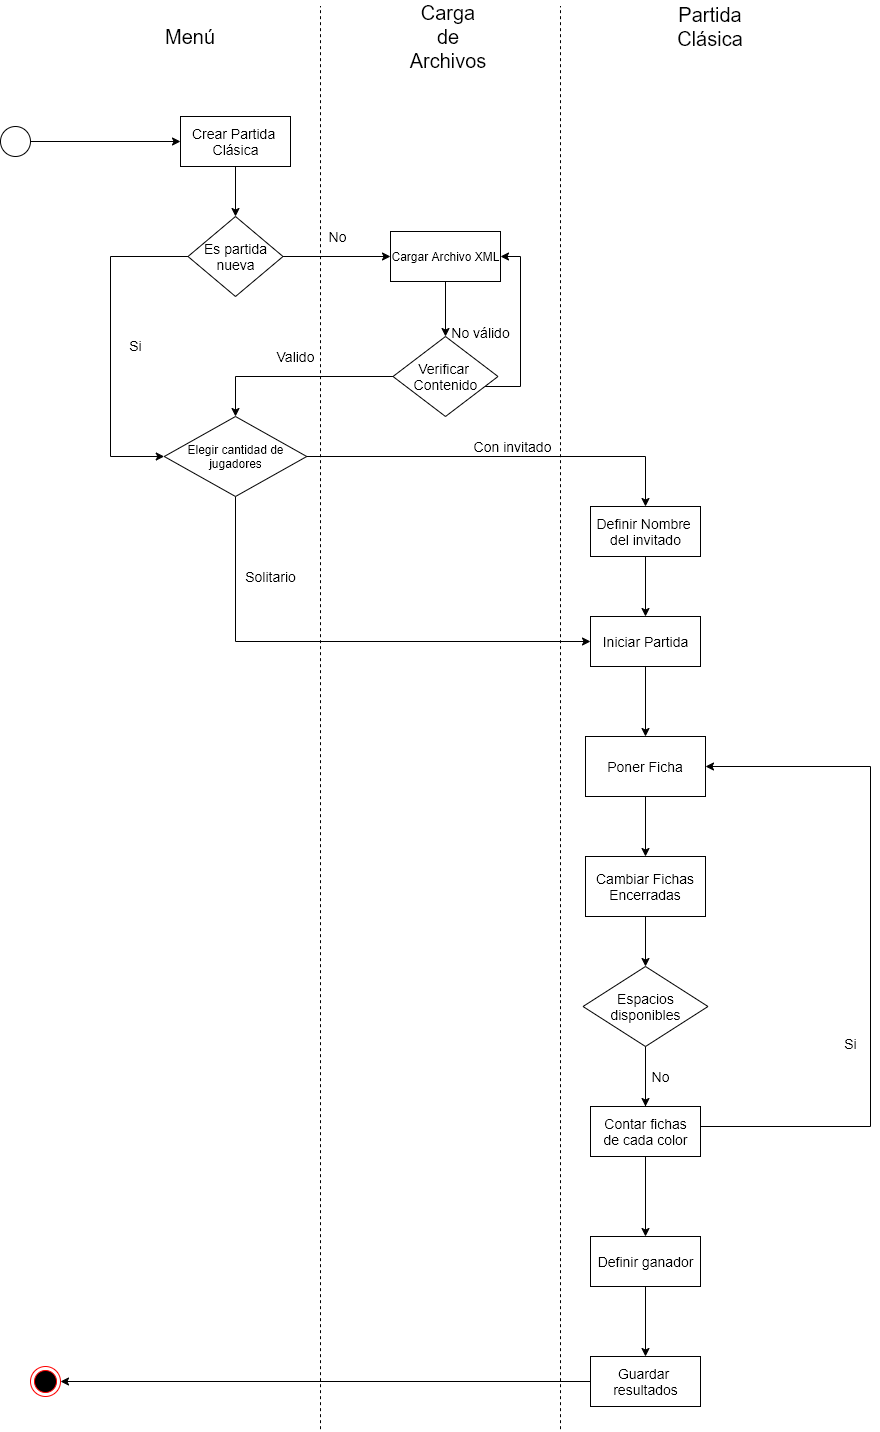

The diagram above was exported from draw.io. Its source (the exported page's mxGraphModel, read from the mxfile embedded in the PNG):
<mxGraphModel dx="2048" dy="2034" grid="1" gridSize="10" guides="1" tooltips="1" connect="1" arrows="1" fold="1" page="1" pageScale="1" pageWidth="1100" pageHeight="850" math="0" shadow="0">
  <root>
    <mxCell id="0" />
    <mxCell id="1" parent="0" />
    <mxCell id="o_m9kP5PqW9IsxZSpRJF-7" style="edgeStyle=orthogonalEdgeStyle;rounded=0;orthogonalLoop=1;jettySize=auto;html=1;" edge="1" parent="1" source="o_m9kP5PqW9IsxZSpRJF-1" target="o_m9kP5PqW9IsxZSpRJF-21">
      <mxGeometry relative="1" as="geometry">
        <mxPoint x="332.5" y="90" as="targetPoint" />
      </mxGeometry>
    </mxCell>
    <mxCell id="o_m9kP5PqW9IsxZSpRJF-1" value="" style="ellipse;whiteSpace=wrap;html=1;aspect=fixed;" vertex="1" parent="1">
      <mxGeometry x="160" y="-40" width="30" height="30" as="geometry" />
    </mxCell>
    <mxCell id="o_m9kP5PqW9IsxZSpRJF-2" value="" style="ellipse;html=1;shape=endState;fillColor=#000000;strokeColor=#ff0000;" vertex="1" parent="1">
      <mxGeometry x="190" y="1200" width="30" height="30" as="geometry" />
    </mxCell>
    <mxCell id="o_m9kP5PqW9IsxZSpRJF-12" style="edgeStyle=orthogonalEdgeStyle;rounded=0;orthogonalLoop=1;jettySize=auto;html=1;fontSize=14;" edge="1" parent="1" source="o_m9kP5PqW9IsxZSpRJF-4" target="o_m9kP5PqW9IsxZSpRJF-11">
      <mxGeometry relative="1" as="geometry" />
    </mxCell>
    <mxCell id="o_m9kP5PqW9IsxZSpRJF-4" value="Cargar Archivo XML" style="html=1;" vertex="1" parent="1">
      <mxGeometry x="550" y="65" width="110" height="50" as="geometry" />
    </mxCell>
    <mxCell id="o_m9kP5PqW9IsxZSpRJF-18" value="Solitario" style="edgeStyle=orthogonalEdgeStyle;rounded=0;orthogonalLoop=1;jettySize=auto;html=1;fontSize=14;" edge="1" parent="1" source="o_m9kP5PqW9IsxZSpRJF-5" target="o_m9kP5PqW9IsxZSpRJF-16">
      <mxGeometry x="-0.6798" y="35" relative="1" as="geometry">
        <Array as="points">
          <mxPoint x="395" y="475" />
        </Array>
        <mxPoint as="offset" />
      </mxGeometry>
    </mxCell>
    <mxCell id="o_m9kP5PqW9IsxZSpRJF-19" value="Con invitado" style="edgeStyle=orthogonalEdgeStyle;rounded=0;orthogonalLoop=1;jettySize=auto;html=1;fontSize=14;" edge="1" parent="1" source="o_m9kP5PqW9IsxZSpRJF-5" target="o_m9kP5PqW9IsxZSpRJF-15">
      <mxGeometry x="0.0551" y="10" relative="1" as="geometry">
        <mxPoint x="820" y="290" as="sourcePoint" />
        <mxPoint as="offset" />
      </mxGeometry>
    </mxCell>
    <mxCell id="o_m9kP5PqW9IsxZSpRJF-5" value="Elegir cantidad de jugadores" style="rhombus;whiteSpace=wrap;html=1;" vertex="1" parent="1">
      <mxGeometry x="323.75" y="250" width="142.5" height="80" as="geometry" />
    </mxCell>
    <mxCell id="o_m9kP5PqW9IsxZSpRJF-8" value="No" style="edgeStyle=orthogonalEdgeStyle;rounded=0;orthogonalLoop=1;jettySize=auto;html=1;fontSize=14;" edge="1" parent="1" source="o_m9kP5PqW9IsxZSpRJF-22" target="o_m9kP5PqW9IsxZSpRJF-4">
      <mxGeometry x="0.0204" y="20" relative="1" as="geometry">
        <mxPoint x="457.5" y="90" as="sourcePoint" />
        <mxPoint as="offset" />
      </mxGeometry>
    </mxCell>
    <mxCell id="o_m9kP5PqW9IsxZSpRJF-9" value="Si" style="edgeStyle=orthogonalEdgeStyle;rounded=0;orthogonalLoop=1;jettySize=auto;html=1;fontSize=14;" edge="1" parent="1" source="o_m9kP5PqW9IsxZSpRJF-22" target="o_m9kP5PqW9IsxZSpRJF-5">
      <mxGeometry y="25" relative="1" as="geometry">
        <mxPoint x="395" y="130" as="sourcePoint" />
        <Array as="points">
          <mxPoint x="270" y="90" />
          <mxPoint x="270" y="290" />
        </Array>
        <mxPoint as="offset" />
      </mxGeometry>
    </mxCell>
    <mxCell id="o_m9kP5PqW9IsxZSpRJF-13" value="No válido" style="edgeStyle=orthogonalEdgeStyle;rounded=0;orthogonalLoop=1;jettySize=auto;html=1;fontSize=14;" edge="1" parent="1" source="o_m9kP5PqW9IsxZSpRJF-11" target="o_m9kP5PqW9IsxZSpRJF-4">
      <mxGeometry x="-0.0322" y="40" relative="1" as="geometry">
        <Array as="points">
          <mxPoint x="680" y="220" />
          <mxPoint x="680" y="90" />
        </Array>
        <mxPoint as="offset" />
      </mxGeometry>
    </mxCell>
    <mxCell id="o_m9kP5PqW9IsxZSpRJF-24" value="Valido" style="edgeStyle=orthogonalEdgeStyle;rounded=0;orthogonalLoop=1;jettySize=auto;html=1;fontSize=14;" edge="1" parent="1" source="o_m9kP5PqW9IsxZSpRJF-11" target="o_m9kP5PqW9IsxZSpRJF-5">
      <mxGeometry x="-0.0065" y="-20" relative="1" as="geometry">
        <Array as="points">
          <mxPoint x="395" y="210" />
        </Array>
        <mxPoint as="offset" />
      </mxGeometry>
    </mxCell>
    <mxCell id="o_m9kP5PqW9IsxZSpRJF-11" value="Verificar&amp;nbsp;&lt;br&gt;Contenido" style="rhombus;whiteSpace=wrap;html=1;fontSize=14;" vertex="1" parent="1">
      <mxGeometry x="552.5" y="170" width="105" height="80" as="geometry" />
    </mxCell>
    <mxCell id="o_m9kP5PqW9IsxZSpRJF-20" style="edgeStyle=orthogonalEdgeStyle;rounded=0;orthogonalLoop=1;jettySize=auto;html=1;fontSize=14;" edge="1" parent="1" source="o_m9kP5PqW9IsxZSpRJF-15" target="o_m9kP5PqW9IsxZSpRJF-16">
      <mxGeometry relative="1" as="geometry" />
    </mxCell>
    <mxCell id="o_m9kP5PqW9IsxZSpRJF-15" value="Definir Nombre&amp;nbsp;&lt;br&gt;del invitado" style="html=1;fontSize=14;" vertex="1" parent="1">
      <mxGeometry x="750" y="340" width="110" height="50" as="geometry" />
    </mxCell>
    <mxCell id="o_m9kP5PqW9IsxZSpRJF-27" style="edgeStyle=orthogonalEdgeStyle;rounded=0;orthogonalLoop=1;jettySize=auto;html=1;fontSize=14;" edge="1" parent="1" source="o_m9kP5PqW9IsxZSpRJF-16" target="o_m9kP5PqW9IsxZSpRJF-25">
      <mxGeometry relative="1" as="geometry" />
    </mxCell>
    <mxCell id="o_m9kP5PqW9IsxZSpRJF-16" value="Iniciar Partida" style="html=1;fontSize=14;" vertex="1" parent="1">
      <mxGeometry x="750" y="450" width="110" height="50" as="geometry" />
    </mxCell>
    <mxCell id="o_m9kP5PqW9IsxZSpRJF-23" style="edgeStyle=orthogonalEdgeStyle;rounded=0;orthogonalLoop=1;jettySize=auto;html=1;fontSize=14;" edge="1" parent="1" source="o_m9kP5PqW9IsxZSpRJF-21" target="o_m9kP5PqW9IsxZSpRJF-22">
      <mxGeometry relative="1" as="geometry" />
    </mxCell>
    <mxCell id="o_m9kP5PqW9IsxZSpRJF-21" value="Crear Partida &lt;br&gt;Clásica" style="html=1;fontSize=14;" vertex="1" parent="1">
      <mxGeometry x="340" y="-50" width="110" height="50" as="geometry" />
    </mxCell>
    <mxCell id="o_m9kP5PqW9IsxZSpRJF-22" value="Es partida nueva" style="rhombus;whiteSpace=wrap;html=1;fontSize=14;" vertex="1" parent="1">
      <mxGeometry x="347.5" y="50" width="95" height="80" as="geometry" />
    </mxCell>
    <mxCell id="o_m9kP5PqW9IsxZSpRJF-29" style="edgeStyle=orthogonalEdgeStyle;rounded=0;orthogonalLoop=1;jettySize=auto;html=1;fontSize=14;" edge="1" parent="1" source="o_m9kP5PqW9IsxZSpRJF-25" target="o_m9kP5PqW9IsxZSpRJF-28">
      <mxGeometry relative="1" as="geometry" />
    </mxCell>
    <mxCell id="o_m9kP5PqW9IsxZSpRJF-25" value="Poner Ficha" style="rounded=0;whiteSpace=wrap;html=1;fontSize=14;" vertex="1" parent="1">
      <mxGeometry x="745" y="570" width="120" height="60" as="geometry" />
    </mxCell>
    <mxCell id="o_m9kP5PqW9IsxZSpRJF-49" style="edgeStyle=orthogonalEdgeStyle;rounded=0;orthogonalLoop=1;jettySize=auto;html=1;fontSize=14;" edge="1" parent="1" source="o_m9kP5PqW9IsxZSpRJF-28" target="o_m9kP5PqW9IsxZSpRJF-31">
      <mxGeometry relative="1" as="geometry">
        <mxPoint x="805" y="830" as="targetPoint" />
      </mxGeometry>
    </mxCell>
    <mxCell id="o_m9kP5PqW9IsxZSpRJF-28" value="Cambiar Fichas&lt;br&gt;Encerradas" style="rounded=0;whiteSpace=wrap;html=1;fontSize=14;" vertex="1" parent="1">
      <mxGeometry x="745" y="690" width="120" height="60" as="geometry" />
    </mxCell>
    <mxCell id="o_m9kP5PqW9IsxZSpRJF-33" value="Si" style="edgeStyle=orthogonalEdgeStyle;rounded=0;orthogonalLoop=1;jettySize=auto;html=1;fontSize=14;" edge="1" parent="1" source="o_m9kP5PqW9IsxZSpRJF-31" target="o_m9kP5PqW9IsxZSpRJF-25">
      <mxGeometry x="-0.0667" y="20" relative="1" as="geometry">
        <mxPoint x="970" y="960" as="targetPoint" />
        <Array as="points">
          <mxPoint x="1030" y="960" />
          <mxPoint x="1030" y="600" />
        </Array>
        <mxPoint as="offset" />
      </mxGeometry>
    </mxCell>
    <mxCell id="o_m9kP5PqW9IsxZSpRJF-37" value="No" style="edgeStyle=orthogonalEdgeStyle;rounded=0;orthogonalLoop=1;jettySize=auto;html=1;fontSize=14;" edge="1" parent="1" source="o_m9kP5PqW9IsxZSpRJF-31" target="o_m9kP5PqW9IsxZSpRJF-36">
      <mxGeometry y="15" relative="1" as="geometry">
        <mxPoint as="offset" />
      </mxGeometry>
    </mxCell>
    <mxCell id="o_m9kP5PqW9IsxZSpRJF-31" value="Espacios&lt;br&gt;disponibles" style="rhombus;whiteSpace=wrap;html=1;fontSize=14;" vertex="1" parent="1">
      <mxGeometry x="742.5" y="800" width="125" height="80" as="geometry" />
    </mxCell>
    <mxCell id="o_m9kP5PqW9IsxZSpRJF-39" style="edgeStyle=orthogonalEdgeStyle;rounded=0;orthogonalLoop=1;jettySize=auto;html=1;fontSize=14;" edge="1" parent="1" source="o_m9kP5PqW9IsxZSpRJF-36" target="o_m9kP5PqW9IsxZSpRJF-38">
      <mxGeometry relative="1" as="geometry" />
    </mxCell>
    <mxCell id="o_m9kP5PqW9IsxZSpRJF-36" value="Contar fichas&lt;br&gt;de cada color" style="html=1;fontSize=14;" vertex="1" parent="1">
      <mxGeometry x="750" y="940" width="110" height="50" as="geometry" />
    </mxCell>
    <mxCell id="o_m9kP5PqW9IsxZSpRJF-41" style="edgeStyle=orthogonalEdgeStyle;rounded=0;orthogonalLoop=1;jettySize=auto;html=1;fontSize=14;" edge="1" parent="1" source="o_m9kP5PqW9IsxZSpRJF-38" target="o_m9kP5PqW9IsxZSpRJF-40">
      <mxGeometry relative="1" as="geometry" />
    </mxCell>
    <mxCell id="o_m9kP5PqW9IsxZSpRJF-38" value="Definir ganador" style="html=1;fontSize=14;" vertex="1" parent="1">
      <mxGeometry x="750" y="1070" width="110" height="50" as="geometry" />
    </mxCell>
    <mxCell id="o_m9kP5PqW9IsxZSpRJF-45" style="edgeStyle=orthogonalEdgeStyle;rounded=0;orthogonalLoop=1;jettySize=auto;html=1;fontSize=14;" edge="1" parent="1" source="o_m9kP5PqW9IsxZSpRJF-40" target="o_m9kP5PqW9IsxZSpRJF-2">
      <mxGeometry relative="1" as="geometry" />
    </mxCell>
    <mxCell id="o_m9kP5PqW9IsxZSpRJF-40" value="Guardar&amp;nbsp;&lt;br&gt;resultados" style="html=1;fontSize=14;" vertex="1" parent="1">
      <mxGeometry x="750" y="1190" width="110" height="50" as="geometry" />
    </mxCell>
    <mxCell id="o_m9kP5PqW9IsxZSpRJF-56" value="" style="endArrow=none;dashed=1;html=1;fontSize=14;" edge="1" parent="1">
      <mxGeometry width="50" height="50" relative="1" as="geometry">
        <mxPoint x="480" y="1262.6668294270833" as="sourcePoint" />
        <mxPoint x="480" y="-160" as="targetPoint" />
      </mxGeometry>
    </mxCell>
    <mxCell id="o_m9kP5PqW9IsxZSpRJF-57" value="" style="endArrow=none;dashed=1;html=1;fontSize=14;" edge="1" parent="1">
      <mxGeometry width="50" height="50" relative="1" as="geometry">
        <mxPoint x="720" y="1262.666829427083" as="sourcePoint" />
        <mxPoint x="720" y="-160" as="targetPoint" />
      </mxGeometry>
    </mxCell>
    <mxCell id="o_m9kP5PqW9IsxZSpRJF-58" value="Menú" style="text;html=1;strokeColor=none;fillColor=none;align=center;verticalAlign=middle;whiteSpace=wrap;rounded=0;fontSize=20;" vertex="1" parent="1">
      <mxGeometry x="330" y="-140" width="40" height="20" as="geometry" />
    </mxCell>
    <mxCell id="o_m9kP5PqW9IsxZSpRJF-59" value="Carga&lt;br&gt;de Archivos" style="text;html=1;strokeColor=none;fillColor=none;align=center;verticalAlign=middle;whiteSpace=wrap;rounded=0;fontSize=20;" vertex="1" parent="1">
      <mxGeometry x="587.5" y="-140" width="40" height="20" as="geometry" />
    </mxCell>
    <mxCell id="o_m9kP5PqW9IsxZSpRJF-60" value="Partida&lt;br&gt;Clásica" style="text;html=1;strokeColor=none;fillColor=none;align=center;verticalAlign=middle;whiteSpace=wrap;rounded=0;fontSize=20;" vertex="1" parent="1">
      <mxGeometry x="850" y="-150" width="40" height="20" as="geometry" />
    </mxCell>
  </root>
</mxGraphModel>